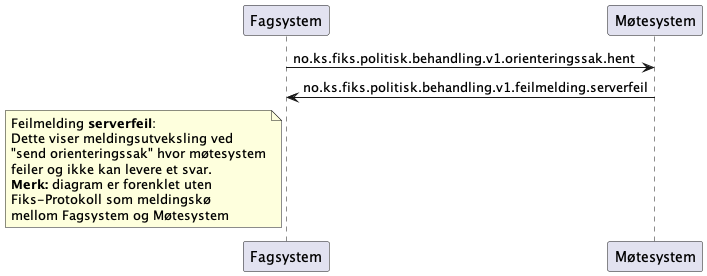

The diagram above was rendered by PlantUML. Its source (embedded in the PNG):
@startuml
participant Fagsystem as "Fagsystem"
participant Møtesystem as "Møtesystem"

Fagsystem -> Møtesystem : no.ks.fiks.politisk.behandling.v1.orienteringssak.hent
Fagsystem <- Møtesystem : no.ks.fiks.politisk.behandling.v1.feilmelding.serverfeil

note left of Fagsystem
Feilmelding **serverfeil**:
Dette viser meldingsutveksling ved
"send orienteringssak" hvor møtesystem
feiler og ikke kan levere et svar.
**Merk:** diagram er forenklet uten
Fiks-Protokoll som meldingskø
mellom Fagsystem og Møtesystem
end note

@enduml